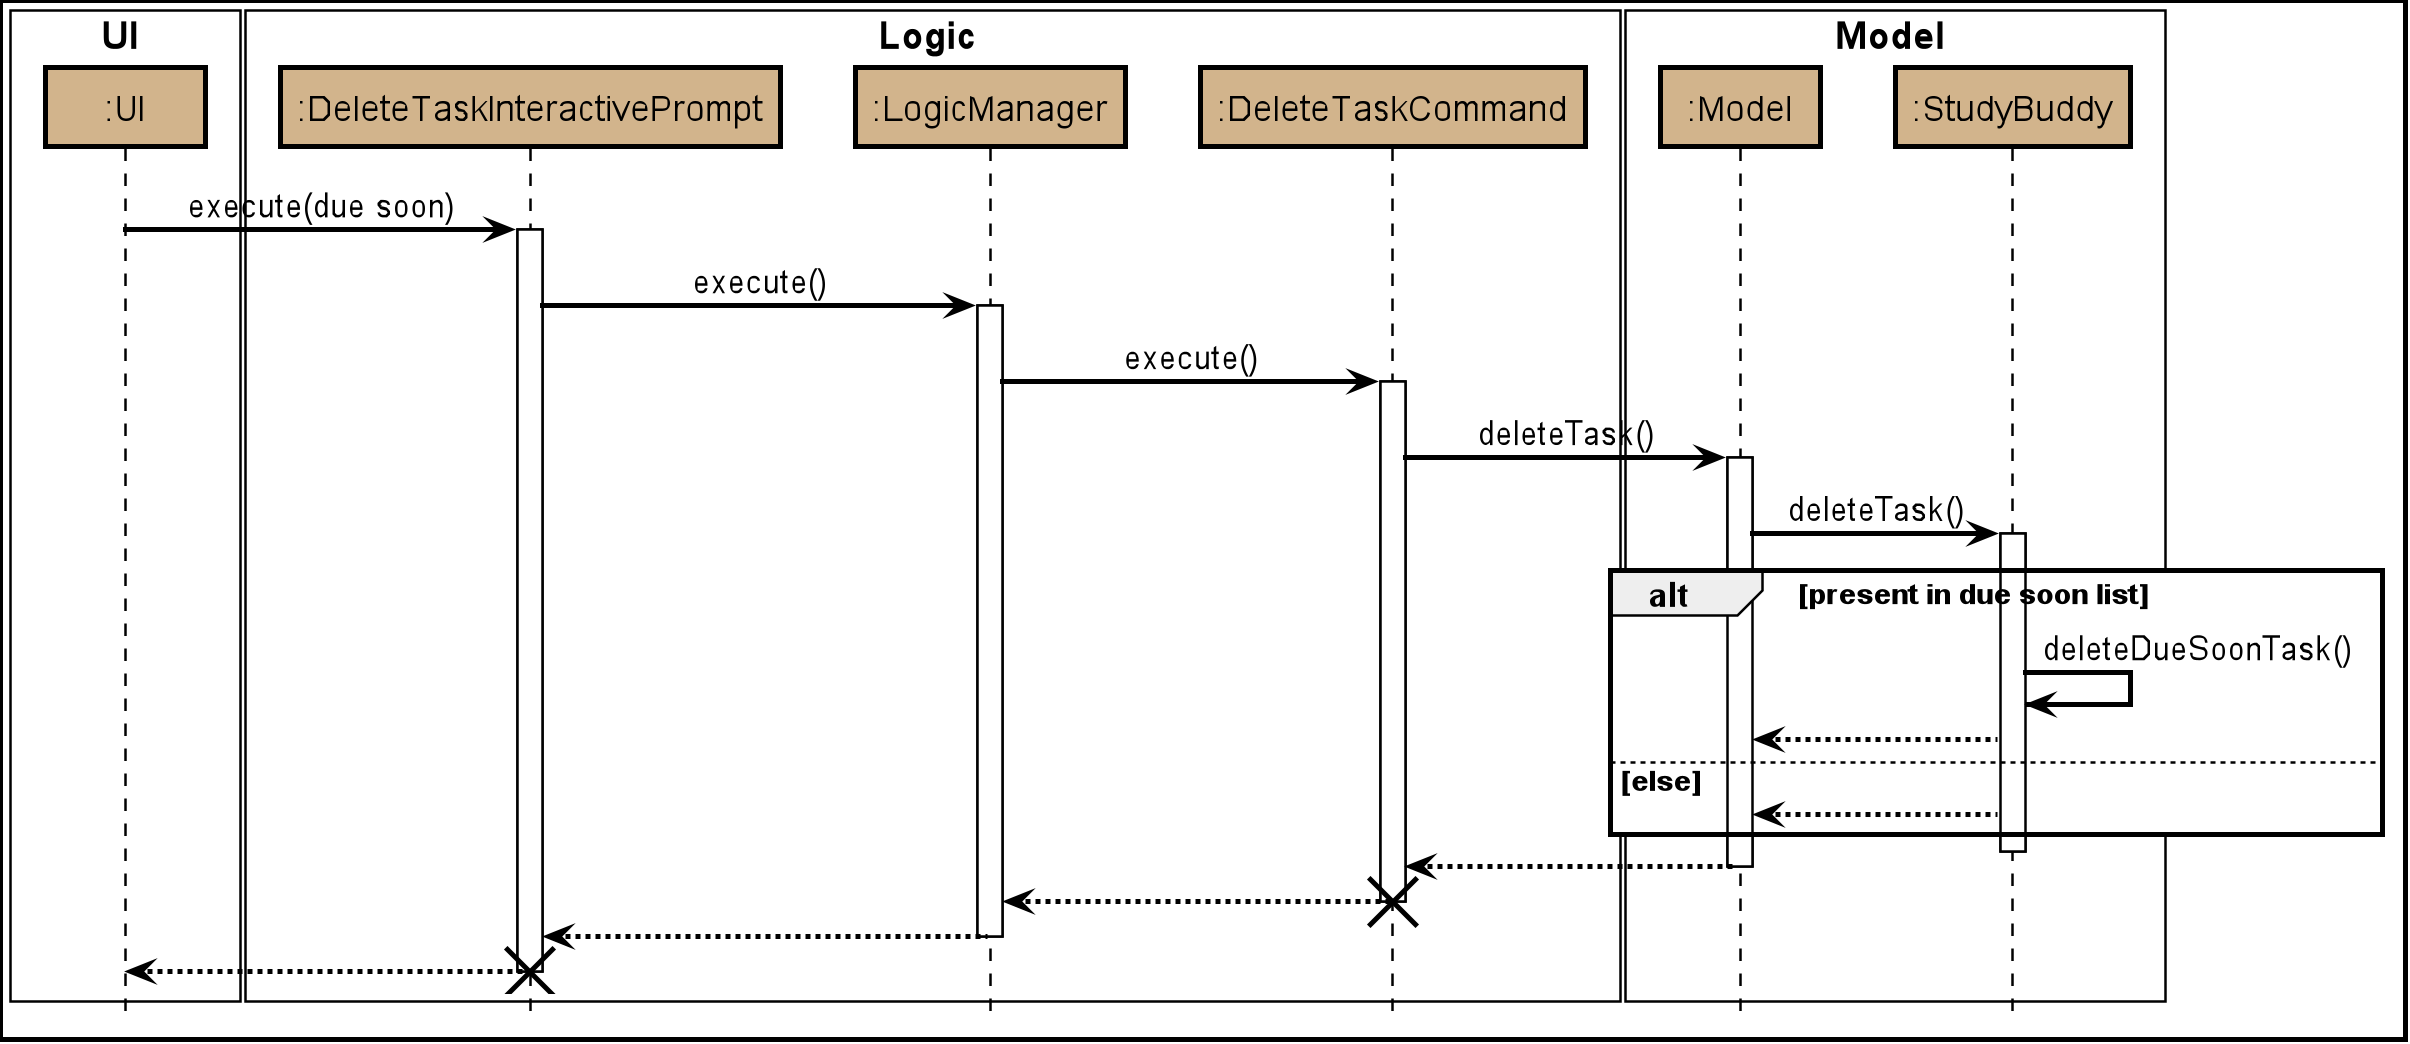

The diagram above was rendered by PlantUML. Its source (embedded in the PNG):
@startuml








skinparam BackgroundColor #FFFFFFF

skinparam Shadowing false

skinparam Class {
    FontColor #000000
    BorderThickness 1
    BorderColor #FFFFFF
    StereotypeFontColor #FFFFFF
    FontName Arial
}

skinparam Actor {
    BorderColor #000000
    Color #000000
    FontName Arial
}

skinparam Sequence {
    MessageAlign center
    BoxFontSize 15
    BoxPadding 0
    BoxFontColor #000000
    FontName Arial
}

skinparam Participant {
    FontColor #000000
    Padding 20
}

skinparam MinClassWidth 50
skinparam ParticipantPadding 10
skinparam Shadowing false
skinparam DefaultTextAlignment center
skinparam packageStyle Rectangle

hide footbox
hide members
hide circle

skinparam arrowColor #black
skinparam SequenceBoxBorderColor #black
skinparam SequenceParticipantBorderThickness 2
skinparam SequenceReferenceBorderThickness 2
skinparam DiagramBorderThickness 2
skinparam SequenceArrowThickness 2
skinparam SequenceLifeLineBorderColor #black
skinparam ParticipantBorderColor #black


box UI #FFFFFF
participant ":UI" as UI #D2B48C
end box

box Logic #FFFFFF
participant ":DeleteTaskInteractivePrompt" as DeleteTaskInteractivePrompt #D2B48C
participant ":LogicManager" as LogicManager #D2B48C
participant ":DeleteTaskCommand" as DeleteTaskCommand #D2B48C
end box

box Model #FFFFFF
participant ":Model" as Model #D2B48C
participant ":StudyBuddy" as StudyBuddy #D2B48C
end box

UI-> DeleteTaskInteractivePrompt : execute(due soon)
activate DeleteTaskInteractivePrompt

DeleteTaskInteractivePrompt -> LogicManager : execute()
activate LogicManager

LogicManager -> DeleteTaskCommand : execute()
activate DeleteTaskCommand

DeleteTaskCommand -> Model : deleteTask()
activate Model

Model -> StudyBuddy : deleteTask()
activate StudyBuddy

alt present in due soon list
    StudyBuddy->StudyBuddy: deleteDueSoonTask()
    StudyBuddy --> Model
else else
     StudyBuddy --> Model
end

deactivate StudyBuddy

Model --> DeleteTaskCommand
deactivate Model

DeleteTaskCommand --> LogicManager
deactivate DeleteTaskCommand
destroy DeleteTaskCommand

LogicManager --> DeleteTaskInteractivePrompt
deactivate LogicManager

UI<--DeleteTaskInteractivePrompt
deactivate DeleteTaskInteractivePrompt
destroy DeleteTaskInteractivePrompt

@enduml